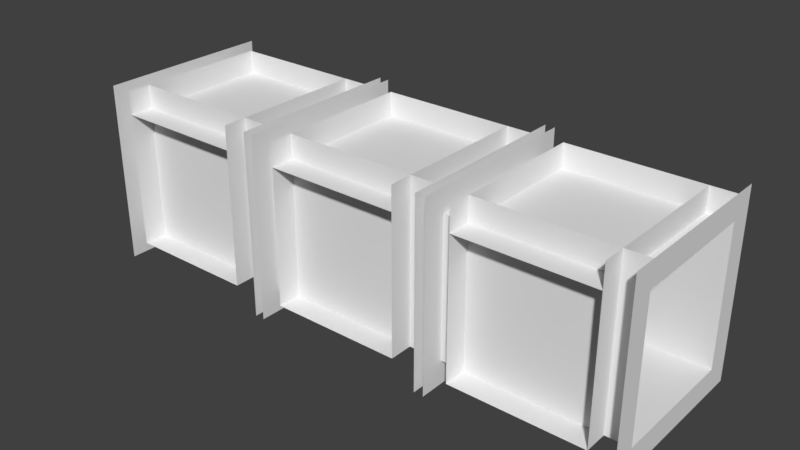 # Source: Tunnel_Tee.blend  (saved by Blender 2.78.0; exported with 4.5.12 LTS)
import bpy
from mathutils import Matrix  # noqa: F401  (used for matrix-valued properties, if any)

bpy.ops.wm.read_factory_settings(use_empty=True)
scene = bpy.context.scene
scene.name = 'Scene'

# ---- collections
col_collection_1 = bpy.data.collections.new('Collection 1'); scene.collection.children.link(col_collection_1)

# ---- materials (node trees are filled in below, after node groups)
mat_material = bpy.data.materials.new('Material')
mat_material.alpha_threshold = 0.0
mat_material.use_transparent_shadow = False
mat_material.roughness = 0.5
mat_material.line_color = (0.0, 0.0, 0.0, 1.0)

# ---- material node trees

# ---- world
world_world = bpy.data.worlds.new('World'); scene.world = world_world
world_world.color = (0.05088, 0.05088, 0.05088)
world_world.use_sun_shadow = False
world_world.sun_shadow_jitter_overblur = 0.0
world_world.cycles.sampling_method = 'MANUAL'

# ---- meshes
me_cube = bpy.data.meshes.new('Cube')
me_cube.from_pydata([(5.399, 1.398, 0.25), (5.398, -1.399, 0.25), (2.602, -1.398, 0.25), (2.602, 1.398, 0.25), (5.398, -1.899, 0.25), (2.601, -1.898, 0.25), (5.898, 1.398, -0.25), (5.899, -1.399, -0.25), (5.899, 1.398, 0.25), (5.898, -1.399, 0.25), (5.898, 1.898, -0.25), (5.899, 1.898, 0.25), (5.898, -1.899, -0.25), (5.898, -1.899, 0.25), (2.102, -1.398, -0.25), (2.102, 1.399, -0.25), (2.102, -1.398, 0.25), (2.102, 1.399, 0.25), (2.102, 1.899, -0.25), (2.102, 1.899, 0.25), (2.102, -1.898, -0.25), (2.101, -1.898, 0.25), (5.398, 1.398, 3.147), (2.601, 1.398, 3.147), (2.601, -1.399, 3.147), (2.601, -1.899, 3.147), (5.398, -1.899, 3.147), (5.398, -1.399, 3.147), (5.898, 1.898, 3.147), (5.898, 1.398, 3.147), (5.898, -1.899, 3.147), (5.898, -1.399, 3.147), (2.101, -1.399, 3.147), (2.101, 1.398, 3.147), (2.101, 1.898, 3.147), (2.101, -1.899, 3.147), (5.398, 1.398, 3.647), (2.601, 1.398, 3.647), (2.601, -1.399, 3.647), (2.601, -1.899, 3.647), (5.398, -1.899, 3.647), (5.398, -1.399, 3.647), (5.898, 1.898, 3.647), (5.898, 1.398, 3.647), (5.898, -1.899, 3.647), (5.898, -1.399, 3.647), (2.101, -1.399, 3.647), (2.101, 1.398, 3.647), (2.101, 1.898, 3.647), (2.101, -1.899, 3.647), (1.399, 1.398, 0.25), (1.398, -1.399, 0.25), (-1.398, -1.398, 0.25), (-1.398, 1.398, 0.25), (1.399, 1.898, 0.25), (-1.398, 1.898, 0.25), (1.398, -1.899, 0.25), (-1.399, -1.898, 0.25), (1.898, 1.398, -0.25), (1.899, -1.399, -0.25), (1.899, 1.398, 0.25), (1.898, -1.399, 0.25), (1.898, 1.898, -0.25), (1.899, 1.898, 0.25), (1.898, -1.899, -0.25), (1.898, -1.899, 0.25), (-1.898, -1.398, -0.25), (-1.898, 1.399, -0.25), (-1.898, -1.398, 0.25), (-1.898, 1.399, 0.25), (-1.898, 1.899, -0.25), (-1.898, 1.899, 0.25), (-1.898, -1.898, -0.25), (-1.899, -1.898, 0.25), (1.398, 1.398, 3.147), (-1.399, 1.398, 3.147), (-1.399, -1.399, 3.147), (1.398, 1.898, 3.147), (-1.399, 1.898, 3.147), (-1.399, -1.899, 3.147), (1.398, -1.899, 3.147), (1.398, -1.399, 3.147), (1.898, 1.898, 3.147), (1.898, 1.398, 3.147), (1.898, -1.899, 3.147), (1.898, -1.399, 3.147), (-1.899, -1.399, 3.147), (-1.899, 1.398, 3.147), (-1.899, 1.898, 3.147), (-1.899, -1.899, 3.147), (1.398, 1.398, 3.647), (-1.399, 1.398, 3.647), (-1.399, -1.399, 3.647), (-1.399, -1.899, 3.647), (1.398, -1.899, 3.647), (1.398, -1.399, 3.647), (1.898, 1.898, 3.647), (1.898, 1.398, 3.647), (1.898, -1.899, 3.647), (1.898, -1.399, 3.647), (-1.899, -1.399, 3.647), (-1.899, 1.398, 3.647), (-1.899, 1.898, 3.647), (-1.899, -1.899, 3.647), (-2.601, 1.398, 0.25), (-2.602, -1.399, 0.25), (-5.398, -1.398, 0.25), (-5.398, 1.398, 0.25), (-2.602, -1.899, 0.25), (-5.399, -1.898, 0.25), (-2.102, 1.398, -0.25), (-2.101, -1.399, -0.25), (-2.101, 1.398, 0.25), (-2.102, -1.399, 0.25), (-2.102, 1.898, -0.25), (-2.101, 1.898, 0.25), (-2.102, -1.899, -0.25), (-2.102, -1.899, 0.25), (-5.898, -1.398, -0.25), (-5.898, 1.399, -0.25), (-5.898, -1.398, 0.25), (-5.898, 1.399, 0.25), (-5.898, 1.899, -0.25), (-5.898, 1.899, 0.25), (-5.898, -1.898, -0.25), (-5.899, -1.898, 0.25), (-2.602, 1.398, 3.147), (-5.399, 1.398, 3.147), (-5.399, -1.399, 3.147), (-5.399, -1.899, 3.147), (-2.602, -1.899, 3.147), (-2.602, -1.399, 3.147), (-2.102, 1.898, 3.147), (-2.102, 1.398, 3.147), (-2.102, -1.899, 3.147), (-2.102, -1.399, 3.147), (-5.899, -1.399, 3.147), (-5.899, 1.398, 3.147), (-5.899, 1.898, 3.147), (-5.899, -1.899, 3.147), (-2.602, 1.398, 3.647), (-5.399, 1.398, 3.647), (-5.399, -1.399, 3.647), (-5.399, -1.899, 3.647), (-2.602, -1.899, 3.647), (-2.602, -1.399, 3.647), (-2.102, 1.898, 3.647), (-2.102, 1.398, 3.647), (-2.102, -1.899, 3.647), (-2.102, -1.399, 3.647), (-5.899, -1.399, 3.647), (-5.899, 1.398, 3.647), (-5.899, 1.898, 3.647), (-5.899, -1.899, 3.647)], [], [(0, 3, 2, 1), (3, 17, 16, 2), (9, 1, 27, 31), (1, 2, 5, 4), (6, 8, 9, 7), (8, 6, 10, 11), (7, 9, 13, 12), (3, 0, 22, 23), (0, 1, 9, 8), (14, 16, 17, 15), (15, 17, 19, 18), (16, 14, 20, 21), (16, 21, 35, 32), (24, 23, 37, 38), (30, 31, 45, 44), (32, 35, 49, 46), (23, 22, 36, 37), (23, 33, 17, 3), (5, 2, 24, 25), (0, 8, 29, 22), (8, 11, 28, 29), (19, 17, 33, 34), (1, 4, 26, 27), (13, 9, 31, 30), (31, 27, 41, 45), (22, 29, 43, 36), (25, 24, 38, 39), (33, 32, 46, 47), (27, 26, 40, 41), (34, 33, 47, 48), (29, 28, 42, 43), (25, 24, 27, 26), (24, 27, 41, 38), (45, 31, 29, 43), (36, 41, 27, 22), (27, 22, 29, 31), (23, 22, 27, 24), (2, 24, 27, 1), (32, 24, 2, 16), (24, 32, 33, 23), (50, 53, 52, 51), (53, 69, 68, 52), (61, 51, 81, 85), (51, 52, 57, 56), (58, 60, 61, 59), (60, 58, 62, 63), (59, 61, 65, 64), (50, 51, 61, 60), (66, 68, 69, 67), (67, 69, 71, 70), (68, 66, 72, 73), (68, 73, 89, 86), (76, 75, 91, 92), (84, 85, 99, 98), (86, 89, 103, 100), (75, 74, 90, 91), (75, 87, 69, 53), (57, 52, 76, 79), (50, 60, 83, 74), (60, 63, 82, 83), (71, 69, 87, 88), (51, 56, 80, 81), (65, 61, 85, 84), (85, 81, 95, 99), (74, 83, 97, 90), (79, 76, 92, 93), (87, 86, 100, 101), (81, 80, 94, 95), (88, 87, 101, 102), (83, 82, 96, 97), (79, 76, 81, 80), (76, 81, 95, 92), (99, 85, 83, 97), (90, 95, 81, 74), (81, 74, 83, 85), (75, 74, 81, 76), (52, 76, 81, 51), (86, 76, 52, 68), (76, 86, 87, 75), (104, 107, 106, 105), (107, 121, 120, 106), (113, 105, 131, 135), (105, 106, 109, 108), (110, 112, 113, 111), (112, 110, 114, 115), (111, 113, 117, 116), (107, 104, 126, 127), (104, 105, 113, 112), (118, 120, 121, 119), (119, 121, 123, 122), (120, 118, 124, 125), (120, 125, 139, 136), (128, 127, 141, 142), (134, 135, 149, 148), (136, 139, 153, 150), (127, 126, 140, 141), (127, 137, 121, 107), (109, 106, 128, 129), (104, 112, 133, 126), (112, 115, 132, 133), (123, 121, 137, 138), (105, 108, 130, 131), (117, 113, 135, 134), (135, 131, 145, 149), (126, 133, 147, 140), (129, 128, 142, 143), (137, 136, 150, 151), (131, 130, 144, 145), (138, 137, 151, 152), (133, 132, 146, 147), (129, 128, 131, 130), (128, 131, 145, 142), (149, 135, 133, 147), (140, 145, 131, 126), (131, 126, 133, 135), (127, 126, 131, 128), (106, 128, 131, 105), (136, 128, 106, 120), (128, 136, 137, 127), (69, 112, 113, 68), (69, 87, 133, 112), (68, 113, 135, 86), (87, 86, 135, 133), (17, 60, 61, 16), (16, 61, 85, 32), (33, 32, 85, 83), (17, 33, 83, 60), (50, 54, 55, 53), (53, 55, 78, 75), (74, 77, 54, 50), (75, 78, 77, 74)])
_uv = me_cube.uv_layers.new(name='UVMap')
_uv.uv.foreach_set('vector', [0.7531, 0.7536, 0.7528, 0.7535, 0.7528, 0.7533, 0.753, 0.7534, 0.7608, 0.762, 0.7608, 0.762, 0.7608, 0.762, 0.7608, 0.762, 0.2583, 0.7338, 0.2583, 0.7338, 0.2583, 0.7338, 0.2583, 0.7338, 0.753, 0.7534, 0.7528, 0.7533, 0.7527, 0.7533, 0.7529, 0.7535, 0.2585, 0.7339, 0.2585, 0.7339, 0.2583, 0.7338, 0.2583, 0.7338, 0.2585, 0.7339, 0.2585, 0.7339, 0.2585, 0.7339, 0.2585, 0.7339, 0.2583, 0.7338, 0.2583, 0.7338, 0.2583, 0.7338, 0.2583, 0.7338, 0.2582, 0.7338, 0.2584, 0.7339, 0.2584, 0.7342, 0.2581, 0.7339, 0.7531, 0.7536, 0.753, 0.7534, 0.7529, 0.7535, 0.7531, 0.7536, 0.2581, 0.7336, 0.2582, 0.7336, 0.2587, 0.7337, 0.2587, 0.7337, 0.2587, 0.7337, 0.2587, 0.7337, 0.2587, 0.7337, 0.2587, 0.7337, 0.2582, 0.7336, 0.2581, 0.7336, 0.2578, 0.7336, 0.258, 0.7336, 0.2582, 0.7336, 0.258, 0.7336, 0.2584, 0.7332, 0.2586, 0.7331, 0.2599, 0.7328, 0.2599, 0.7333, 0.2598, 0.7333, 0.2598, 0.7328, 0.2583, 0.7338, 0.2583, 0.7338, 0.2583, 0.7338, 0.2583, 0.7338, 0.2586, 0.7331, 0.2584, 0.7332, 0.2584, 0.7331, 0.2586, 0.733, 0.2599, 0.7333, 0.2599, 0.7337, 0.2598, 0.7337, 0.2598, 0.7333, 0.2581, 0.7384, 0.2581, 0.7384, 0.2581, 0.7384, 0.2581, 0.7384, 0.2581, 0.7336, 0.2582, 0.7337, 0.2581, 0.7335, 0.2582, 0.7333, 0.2584, 0.7339, 0.2585, 0.7339, 0.2587, 0.7343, 0.2584, 0.7342, 0.2585, 0.7339, 0.2585, 0.7339, 0.2589, 0.7342, 0.2587, 0.7343, 0.2587, 0.7337, 0.2587, 0.7337, 0.2593, 0.7335, 0.2594, 0.7336, 0.2583, 0.7338, 0.2583, 0.7338, 0.2583, 0.7338, 0.2583, 0.7338, 0.2583, 0.7338, 0.2583, 0.7338, 0.2583, 0.7338, 0.2583, 0.7338, 0.2596, 0.7346, 0.2596, 0.7346, 0.2595, 0.7346, 0.2595, 0.7346, 0.2596, 0.7345, 0.2596, 0.7345, 0.2596, 0.7346, 0.2596, 0.7346, 0.2595, 0.7345, 0.2596, 0.7345, 0.2596, 0.7346, 0.2595, 0.7346, 0.2593, 0.7335, 0.2586, 0.7331, 0.2586, 0.733, 0.2595, 0.7334, 0.2596, 0.7346, 0.2596, 0.7346, 0.2596, 0.7346, 0.2596, 0.7346, 0.2594, 0.7336, 0.2593, 0.7335, 0.2595, 0.7334, 0.2596, 0.7336, 0.2587, 0.7343, 0.2589, 0.7342, 0.259, 0.7343, 0.2589, 0.7345, 0.2591, 0.7346, 0.2591, 0.7345, 0.2595, 0.7345, 0.2595, 0.7346, 0.2591, 0.7347, 0.2595, 0.7347, 0.2595, 0.7348, 0.2591, 0.7348, 0.2586, 0.7346, 0.2586, 0.7346, 0.2591, 0.7346, 0.2591, 0.7346, 0.2591, 0.7348, 0.2586, 0.7348, 0.2586, 0.7347, 0.2591, 0.7347, 0.2586, 0.7345, 0.2591, 0.7345, 0.2591, 0.7346, 0.2586, 0.7346, 0.2582, 0.7345, 0.2582, 0.7349, 0.2578, 0.7349, 0.2578, 0.7345, 0.2583, 0.75, 0.2583, 0.75, 0.2688, 0.7504, 0.2688, 0.7504, 0.2581, 0.7384, 0.2581, 0.7384, 0.2581, 0.7384, 0.2581, 0.7384, 0.2581, 0.7384, 0.2581, 0.7384, 0.2581, 0.7384, 0.2581, 0.7384, 0.7531, 0.7536, 0.7528, 0.7535, 0.7528, 0.7533, 0.753, 0.7534, 0.7608, 0.762, 0.7608, 0.762, 0.7608, 0.762, 0.7608, 0.762, 0.2583, 0.7338, 0.2583, 0.7338, 0.2583, 0.7338, 0.2583, 0.7338, 0.753, 0.7534, 0.7528, 0.7533, 0.7527, 0.7533, 0.7529, 0.7535, 0.2585, 0.7339, 0.2585, 0.7339, 0.2583, 0.7338, 0.2583, 0.7338, 0.2585, 0.7339, 0.2585, 0.7339, 0.2585, 0.7339, 0.2585, 0.7339, 0.2583, 0.7338, 0.2583, 0.7338, 0.2583, 0.7338, 0.2583, 0.7338, 0.7531, 0.7536, 0.753, 0.7534, 0.7529, 0.7535, 0.7531, 0.7536, 0.2581, 0.7336, 0.2582, 0.7336, 0.2587, 0.7337, 0.2587, 0.7337, 0.2587, 0.7337, 0.2587, 0.7337, 0.2587, 0.7337, 0.2587, 0.7337, 0.2582, 0.7336, 0.2581, 0.7336, 0.2578, 0.7336, 0.258, 0.7336, 0.2582, 0.7336, 0.258, 0.7336, 0.2584, 0.7332, 0.2586, 0.7331, 0.2599, 0.7328, 0.2599, 0.7333, 0.2598, 0.7333, 0.2598, 0.7328, 0.2583, 0.7338, 0.2583, 0.7338, 0.2583, 0.7338, 0.2583, 0.7338, 0.2586, 0.7331, 0.2584, 0.7332, 0.2584, 0.7331, 0.2586, 0.733, 0.2599, 0.7333, 0.2599, 0.7337, 0.2598, 0.7337, 0.2598, 0.7333, 0.2581, 0.7384, 0.2581, 0.7384, 0.2581, 0.7384, 0.2581, 0.7384, 0.2581, 0.7336, 0.2582, 0.7337, 0.2581, 0.7335, 0.2582, 0.7333, 0.2584, 0.7339, 0.2585, 0.7339, 0.2587, 0.7343, 0.2584, 0.7342, 0.2585, 0.7339, 0.2585, 0.7339, 0.2589, 0.7342, 0.2587, 0.7343, 0.2587, 0.7337, 0.2587, 0.7337, 0.2593, 0.7335, 0.2594, 0.7336, 0.2583, 0.7338, 0.2583, 0.7338, 0.2583, 0.7338, 0.2583, 0.7338, 0.2583, 0.7338, 0.2583, 0.7338, 0.2583, 0.7338, 0.2583, 0.7338, 0.2596, 0.7346, 0.2596, 0.7346, 0.2595, 0.7346, 0.2595, 0.7346, 0.2596, 0.7345, 0.2596, 0.7345, 0.2596, 0.7346, 0.2596, 0.7346, 0.2595, 0.7345, 0.2596, 0.7345, 0.2596, 0.7346, 0.2595, 0.7346, 0.2593, 0.7335, 0.2586, 0.7331, 0.2586, 0.733, 0.2595, 0.7334, 0.2596, 0.7346, 0.2596, 0.7346, 0.2596, 0.7346, 0.2596, 0.7346, 0.2594, 0.7336, 0.2593, 0.7335, 0.2595, 0.7334, 0.2596, 0.7336, 0.2587, 0.7343, 0.2589, 0.7342, 0.259, 0.7343, 0.2589, 0.7345, 0.2591, 0.7346, 0.2591, 0.7345, 0.2595, 0.7345, 0.2595, 0.7346, 0.2591, 0.7347, 0.2595, 0.7347, 0.2595, 0.7348, 0.2591, 0.7348, 0.2586, 0.7346, 0.2586, 0.7346, 0.2591, 0.7346, 0.2591, 0.7346, 0.2591, 0.7348, 0.2586, 0.7348, 0.2586, 0.7347, 0.2591, 0.7347, 0.2586, 0.7345, 0.2591, 0.7345, 0.2591, 0.7346, 0.2586, 0.7346, 0.2582, 0.7345, 0.2582, 0.7349, 0.2578, 0.7349, 0.2578, 0.7345, 0.2583, 0.75, 0.2583, 0.75, 0.2688, 0.7504, 0.2688, 0.7504, 0.2581, 0.7384, 0.2581, 0.7384, 0.2581, 0.7384, 0.2581, 0.7384, 0.2581, 0.7384, 0.2581, 0.7384, 0.2581, 0.7384, 0.2581, 0.7384, 0.7531, 0.7536, 0.7528, 0.7535, 0.7528, 0.7533, 0.753, 0.7534, 0.7608, 0.762, 0.7608, 0.762, 0.7608, 0.762, 0.7608, 0.762, 0.2583, 0.7338, 0.2583, 0.7338, 0.2583, 0.7338, 0.2583, 0.7338, 0.753, 0.7534, 0.7528, 0.7533, 0.7527, 0.7533, 0.7529, 0.7535, 0.2585, 0.7339, 0.2585, 0.7339, 0.2583, 0.7338, 0.2583, 0.7338, 0.2585, 0.7339, 0.2585, 0.7339, 0.2585, 0.7339, 0.2585, 0.7339, 0.2583, 0.7338, 0.2583, 0.7338, 0.2583, 0.7338, 0.2583, 0.7338, 0.2582, 0.7338, 0.2584, 0.7339, 0.2584, 0.7342, 0.2581, 0.7339, 0.7531, 0.7536, 0.753, 0.7534, 0.7529, 0.7535, 0.7531, 0.7536, 0.2581, 0.7336, 0.2582, 0.7336, 0.2587, 0.7337, 0.2587, 0.7337, 0.2587, 0.7337, 0.2587, 0.7337, 0.2587, 0.7337, 0.2587, 0.7337, 0.2582, 0.7336, 0.2581, 0.7336, 0.2578, 0.7336, 0.258, 0.7336, 0.2582, 0.7336, 0.258, 0.7336, 0.2584, 0.7332, 0.2586, 0.7331, 0.2599, 0.7328, 0.2599, 0.7333, 0.2598, 0.7333, 0.2598, 0.7328, 0.2583, 0.7338, 0.2583, 0.7338, 0.2583, 0.7338, 0.2583, 0.7338, 0.2586, 0.7331, 0.2584, 0.7332, 0.2584, 0.7331, 0.2586, 0.733, 0.2599, 0.7333, 0.2599, 0.7337, 0.2598, 0.7337, 0.2598, 0.7333, 0.2581, 0.7384, 0.2581, 0.7384, 0.2581, 0.7384, 0.2581, 0.7384, 0.2581, 0.7336, 0.2582, 0.7337, 0.2581, 0.7335, 0.2582, 0.7333, 0.2584, 0.7339, 0.2585, 0.7339, 0.2587, 0.7343, 0.2584, 0.7342, 0.2585, 0.7339, 0.2585, 0.7339, 0.2589, 0.7342, 0.2587, 0.7343, 0.2587, 0.7337, 0.2587, 0.7337, 0.2593, 0.7335, 0.2594, 0.7336, 0.2583, 0.7338, 0.2583, 0.7338, 0.2583, 0.7338, 0.2583, 0.7338, 0.2583, 0.7338, 0.2583, 0.7338, 0.2583, 0.7338, 0.2583, 0.7338, 0.2596, 0.7346, 0.2596, 0.7346, 0.2595, 0.7346, 0.2595, 0.7346, 0.2596, 0.7345, 0.2596, 0.7345, 0.2596, 0.7346, 0.2596, 0.7346, 0.2595, 0.7345, 0.2596, 0.7345, 0.2596, 0.7346, 0.2595, 0.7346, 0.2593, 0.7335, 0.2586, 0.7331, 0.2586, 0.733, 0.2595, 0.7334, 0.2596, 0.7346, 0.2596, 0.7346, 0.2596, 0.7346, 0.2596, 0.7346, 0.2594, 0.7336, 0.2593, 0.7335, 0.2595, 0.7334, 0.2596, 0.7336, 0.2587, 0.7343, 0.2589, 0.7342, 0.259, 0.7343, 0.2589, 0.7345, 0.2591, 0.7346, 0.2591, 0.7345, 0.2595, 0.7345, 0.2595, 0.7346, 0.2591, 0.7347, 0.2595, 0.7347, 0.2595, 0.7348, 0.2591, 0.7348, 0.2586, 0.7346, 0.2586, 0.7346, 0.2591, 0.7346, 0.2591, 0.7346, 0.2591, 0.7348, 0.2586, 0.7348, 0.2586, 0.7347, 0.2591, 0.7347, 0.2586, 0.7345, 0.2591, 0.7345, 0.2591, 0.7346, 0.2586, 0.7346, 0.2582, 0.7345, 0.2582, 0.7349, 0.2578, 0.7349, 0.2578, 0.7345, 0.2583, 0.75, 0.2583, 0.75, 0.2688, 0.7504, 0.2688, 0.7504, 0.2581, 0.7384, 0.2581, 0.7384, 0.2581, 0.7384, 0.2581, 0.7384, 0.2581, 0.7384, 0.2581, 0.7384, 0.2581, 0.7384, 0.2581, 0.7384, 0.7647, 0.7621, 0.7647, 0.7621, 0.7608, 0.762, 0.7608, 0.762, 0.2585, 0.7339, 0.2587, 0.7337, 0.2593, 0.7335, 0.2587, 0.7343, 0.2583, 0.7338, 0.2583, 0.7338, 0.2581, 0.7384, 0.2581, 0.7384, 0.2591, 0.7346, 0.2581, 0.7384, 0.2581, 0.7384, 0.2586, 0.7346, 0.7647, 0.7621, 0.7647, 0.7621, 0.7608, 0.762, 0.7608, 0.762, 0.2583, 0.7338, 0.2583, 0.7338, 0.2581, 0.7384, 0.2581, 0.7384, 0.2591, 0.7346, 0.2581, 0.7384, 0.2581, 0.7384, 0.2586, 0.7346, 0.2585, 0.7339, 0.2587, 0.7337, 0.2593, 0.7335, 0.2587, 0.7343, 0.7608, 0.762, 0.7608, 0.762, 0.7647, 0.7621, 0.7647, 0.7621, 0.2588, 0.7337, 0.2595, 0.7337, 0.2581, 0.7384, 0.2581, 0.7384, 0.259, 0.7342, 0.2586, 0.7339, 0.2584, 0.7339, 0.2584, 0.7342, 0.2595, 0.7337, 0.259, 0.7342, 0.2582, 0.7349, 0.2582, 0.7345])
me_cube.materials.append(mat_material)
me_cube.use_remesh_preserve_volume = False
me_cube.use_remesh_preserve_attributes = False
me_cube.use_mirror_vertex_groups = False
me_cube.update()

# ---- objects
ob_cube = bpy.data.objects.new('Cube', me_cube)

# ---- transforms, parenting, visibility, modifiers, constraints
ob_cube.location = (0.0, 0.0, 0.0)
ob_cube.lock_rotations_4d = False
ob_cube.empty_display_type = 'ARROWS'
ob_cube.lineart.crease_threshold = 0.0

# ---- collection membership
col_collection_1.objects.link(ob_cube)

# ---- scene / render settings (as saved in the file)
scene.frame_start = 1; scene.frame_end = 250; scene.frame_set(1)
scene.render.engine = 'BLENDER_EEVEE_NEXT'
scene.render.resolution_percentage = 50
scene.render.dither_intensity = 0.0
scene.cycles.use_denoising = False
scene.cycles.samples = 128
scene.cycles.sampling_pattern = 'TABULATED_SOBOL'
scene.cycles.light_sampling_threshold = 0.0
scene.cycles.use_adaptive_sampling = False
scene.cycles.use_light_tree = False
scene.cycles.blur_glossy = 0.0
scene.cycles.sample_clamp_indirect = 0.0
scene.view_settings.view_transform = 'Standard'
bpy.context.view_layer.update()

# ---- added for rendering (the .blend has no active camera and no usable light): camera, sun
cam_auto = bpy.data.cameras.new('AutoCamera')
cam_auto.lens = 50.0
cam_auto.sensor_width = 36.0
cam_auto.clip_end = 1000.0
ob_auto_camera = bpy.data.objects.new('AutoCamera', cam_auto)
scene.collection.objects.link(ob_auto_camera)
ob_auto_camera.location = (12.0198, -14.4238, 11.3144)
ob_auto_camera.rotation_euler = (1.09748, -7.21219e-08, 0.694738)
scene.camera = ob_auto_camera
light_auto_sun = bpy.data.lights.new('AutoSun', 'SUN')
light_auto_sun.energy = 3.0
light_auto_sun.angle = 0.0523599
ob_auto_sun = bpy.data.objects.new('AutoSun', light_auto_sun)
scene.collection.objects.link(ob_auto_sun)
ob_auto_sun.rotation_euler = (0.872665, 0.174533, 0.523599)
bpy.context.view_layer.update()
